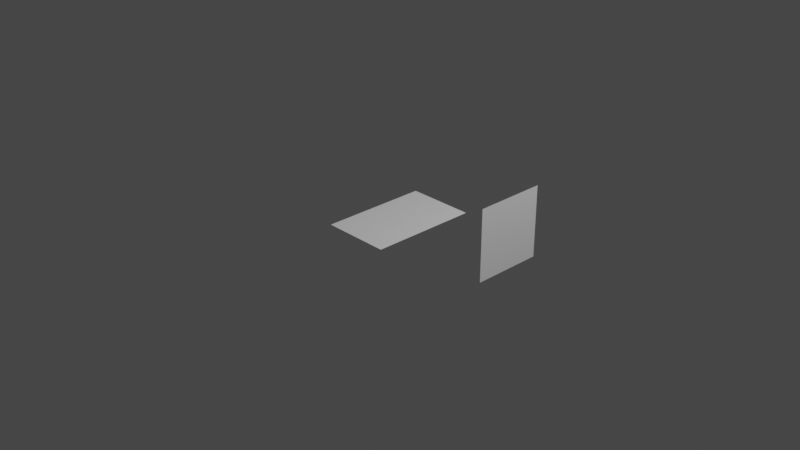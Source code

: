 # Source: 9Table.blend  (saved by Blender 3.1.7; exported with 4.5.12 LTS)
import bpy
from mathutils import Matrix  # noqa: F401  (used for matrix-valued properties, if any)

bpy.ops.wm.read_factory_settings(use_empty=True)
scene = bpy.context.scene
scene.name = 'Scene'

# ---- collections
col_collection = bpy.data.collections.new('Collection'); scene.collection.children.link(col_collection)

# ---- world
world_world = bpy.data.worlds.new('World'); scene.world = world_world
world_world.use_nodes = True; world_world.node_tree.nodes.clear()
_N = world_world.node_tree.nodes; _L = world_world.node_tree.links
n0 = _N.new('ShaderNodeOutputWorld'); n0.name = 'World Output'; n0.location = (300, 300)
n1 = _N.new('ShaderNodeBackground'); n1.name = 'Background'; n1.location = (10, 300)
n1.inputs[0].default_value = (0.05088, 0.05088, 0.05088, 1.0)
_L.new(n1.outputs[0], n0.inputs[0])
n0.is_active_output = True
world_world.color = (0.05088, 0.05088, 0.05088)
world_world.use_sun_shadow = False
world_world.sun_shadow_jitter_overblur = 0.0

# ---- cameras
cam_camera = bpy.data.cameras.new('Camera')
cam_camera.clip_end = 100.0
cam_camera.ortho_scale = 7.314

# ---- lights
light_light = bpy.data.lights.new('Light', 'POINT')
light_light.transmission_factor = 0.0
light_light.energy = 1000.0
light_light.shadow_soft_size = 0.1
light_light.shadow_maximum_resolution = 0.006
light_light.use_absolute_resolution = True

# ---- meshes
me_plane = bpy.data.meshes.new('Plane')
me_plane.from_pydata([(-0.37, -0.59, 0.0), (0.37, -0.59, 0.0), (-0.37, 0.59, 0.0), (0.37, 0.59, 0.0)], [], [(0, 1, 3, 2)])
_uv = me_plane.uv_layers.new(name='UVMap')
_uv.uv.foreach_set('vector', [0.0, 0.0, 1.0, 0.0, 1.0, 1.0, 0.0, 1.0])
me_plane.use_remesh_fix_poles = True
me_plane.use_remesh_preserve_attributes = False
me_plane.update()
me_plane_001 = bpy.data.meshes.new('Plane.001')
me_plane_001.from_pydata([(-0.37, -0.3699, -9.62e-09), (0.37, -0.3699, -9.62e-09), (-0.37, 0.3699, 9.62e-09), (0.37, 0.3699, 9.62e-09), (-0.37, 0.3699, -5.0), (0.37, 0.3699, -5.0)], [(5, 4), (4, 2), (3, 5)], [(0, 1, 3, 2)])
_uv = me_plane_001.uv_layers.new(name='UVMap')
_uv.uv.foreach_set('vector', [0.0, 0.0, 1.0, 0.0, 1.0, 1.0, 0.0, 1.0])
me_plane_001.use_remesh_fix_poles = True
me_plane_001.use_remesh_preserve_attributes = False
me_plane_001.update()

# ---- objects
ob_light = bpy.data.objects.new('Light', light_light)
ob_camera = bpy.data.objects.new('Camera', cam_camera)
ob_plane_bottom_check = bpy.data.objects.new('Plane Bottom Check', me_plane)
ob_plane_top_check = bpy.data.objects.new('Plane Top Check', me_plane_001)

# ---- transforms, parenting, visibility, modifiers, constraints
ob_light.location = (4.076, 1.005, 5.904)
ob_light.rotation_euler = (0.6503, 0.05522, 1.866)
ob_light.lock_rotations_4d = False
ob_light.empty_display_type = 'ARROWS'
ob_light.color = (0.0, 0.0, 0.0, 0.0)
ob_light.lineart.crease_threshold = 0.0
ob_camera.location = (7.359, -6.926, 4.958)
ob_camera.rotation_euler = (1.109, 0.0, 0.8149)
ob_camera.lock_rotations_4d = False
ob_camera.empty_display_type = 'ARROWS'
ob_camera.color = (0.0, 0.0, 0.0, 0.0)
ob_camera.display_type = 'WIRE'
ob_camera.lineart.crease_threshold = 0.0
ob_plane_bottom_check.location = (0.0, 0.0, 0.0)
ob_plane_top_check.location = (1.461, 0.0, 0.3692)
ob_plane_top_check.rotation_euler = (1.571, -0.0, 1.571)

# ---- collection membership
col_collection.objects.link(ob_light)
col_collection.objects.link(ob_camera)
col_collection.objects.link(ob_plane_bottom_check)
col_collection.objects.link(ob_plane_top_check)

# ---- scene / render settings (as saved in the file)
scene.camera = ob_camera
scene.frame_start = 1; scene.frame_end = 250; scene.frame_set(1)
scene.render.engine = 'BLENDER_EEVEE_NEXT'
scene.cycles.sampling_pattern = 'TABULATED_SOBOL'
scene.cycles.use_light_tree = False
scene.view_settings.view_transform = 'Filmic'
bpy.context.view_layer.update()
